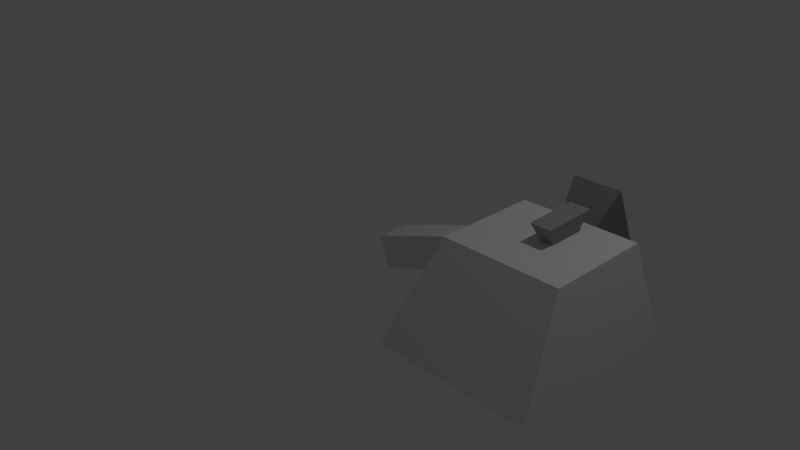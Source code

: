 # Source: Geroell_B.blend  (saved by Blender 2.69.0; exported with 4.5.12 LTS)
import bpy
from mathutils import Matrix  # noqa: F401  (used for matrix-valued properties, if any)

bpy.ops.wm.read_factory_settings(use_empty=True)
scene = bpy.context.scene
scene.name = 'Scene'

# ---- collections
col_collection_1 = bpy.data.collections.new('Collection 1'); scene.collection.children.link(col_collection_1)

# ---- materials (node trees are filled in below, after node groups)
mat_material_002 = bpy.data.materials.new('Material.002')
mat_material_002.alpha_threshold = 0.0
mat_material_002.use_transparent_shadow = False
mat_material_002.diffuse_color = (0.3588, 0.3588, 0.3588, 1.0)
mat_material_002.roughness = 0.5
mat_material_002.line_color = (0.0, 0.0, 0.0, 1.0)
mat_material_001 = bpy.data.materials.new('Material.001')
mat_material_001.alpha_threshold = 0.0
mat_material_001.use_transparent_shadow = False
mat_material_001.diffuse_color = (0.2462, 0.2462, 0.2462, 1.0)
mat_material_001.roughness = 0.5
mat_material_001.line_color = (0.0, 0.0, 0.0, 1.0)
mat_material = bpy.data.materials.new('Material')
mat_material.alpha_threshold = 0.0
mat_material.use_transparent_shadow = False
mat_material.roughness = 0.5
mat_material.line_color = (0.0, 0.0, 0.0, 1.0)

# ---- material node trees

# ---- world
world_world = bpy.data.worlds.new('World'); scene.world = world_world
world_world.color = (0.05088, 0.05088, 0.05088)
world_world.use_sun_shadow = False
world_world.sun_shadow_jitter_overblur = 0.0
world_world.cycles.sampling_method = 'MANUAL'
world_world.cycles.sample_map_resolution = 256

# ---- cameras
cam_camera = bpy.data.cameras.new('Camera')
cam_camera.clip_end = 100.0
cam_camera.lens = 35.0
cam_camera.sensor_width = 32.0
cam_camera.sensor_height = 18.0
cam_camera.ortho_scale = 7.314
cam_camera.dof.focus_distance = 0.0
cam_camera.dof.aperture_fstop = 128.0

# ---- lights
light_lamp = bpy.data.lights.new('Lamp', 'POINT')
light_lamp.transmission_factor = 0.0
light_lamp.cutoff_distance = 30.0
light_lamp.energy = 100.0
light_lamp.shadow_buffer_clip_start = 1.001
light_lamp.shadow_soft_size = 0.1
light_lamp.shadow_maximum_resolution = 0.006
light_lamp.use_absolute_resolution = True
light_lamp.cycles.use_multiple_importance_sampling = False

# ---- meshes
me_cube_004 = bpy.data.meshes.new('Cube.004')
me_cube_004.from_pydata([(1.0, 1.0, -1.0), (1.0, -1.0, -1.0), (-1.0, -1.0, -1.0), (-1.0, 1.0, -1.0), (0.6532, 0.6532, 0.2004), (0.6532, -0.6532, 0.2004), (-0.6532, -0.6532, 0.2004), (-0.6532, 0.6532, 0.2004)], [], [(0, 1, 2, 3), (4, 7, 6, 5), (0, 4, 5, 1), (1, 5, 6, 2), (2, 6, 7, 3), (4, 0, 3, 7)])
me_cube_004.materials.append(mat_material_002)
me_cube_004.use_remesh_preserve_volume = False
me_cube_004.use_remesh_preserve_attributes = False
me_cube_004.use_mirror_vertex_groups = False
me_cube_004.update()
me_cube_003 = bpy.data.meshes.new('Cube.003')
me_cube_003.from_pydata([(1.0, 1.0, -1.0), (1.0, -1.0, -1.0), (-1.0, -1.0, -1.0), (-1.0, 1.0, -1.0), (0.6532, 0.6532, 0.2004), (0.6532, -0.6532, 0.2004), (-0.6532, -0.6532, 0.2004), (-0.6532, 0.6532, 0.2004)], [], [(0, 1, 2, 3), (4, 7, 6, 5), (0, 4, 5, 1), (1, 5, 6, 2), (2, 6, 7, 3), (4, 0, 3, 7)])
me_cube_003.materials.append(mat_material_001)
me_cube_003.use_remesh_preserve_volume = False
me_cube_003.use_remesh_preserve_attributes = False
me_cube_003.use_mirror_vertex_groups = False
me_cube_003.update()
me_cube_002 = bpy.data.meshes.new('Cube.002')
me_cube_002.from_pydata([(1.0, 1.0, -1.0), (1.0, -1.273, -1.0), (-1.0, -1.273, -1.0), (-1.0, 1.0, -1.0), (0.8328, 0.6532, 0.2004), (0.8328, -0.6532, 0.2004), (-0.6532, -0.6532, 0.2004), (-0.6532, 0.6532, 0.2004)], [], [(0, 1, 2, 3), (4, 7, 6, 5), (0, 4, 5, 1), (1, 5, 6, 2), (2, 6, 7, 3), (4, 0, 3, 7)])
me_cube_002.materials.append(mat_material)
me_cube_002.use_remesh_preserve_volume = False
me_cube_002.use_remesh_preserve_attributes = False
me_cube_002.use_mirror_vertex_groups = False
me_cube_002.update()
me_cube_001 = bpy.data.meshes.new('Cube.001')
me_cube_001.from_pydata([(-2.378, -0.1772, -0.4742), (-2.378, 0.4765, -0.4742), (-1.939, 0.4765, -0.9585), (-1.939, -0.1772, -0.9585), (-0.8512, -0.1772, 0.9097), (-0.8512, 0.4765, 0.9097), (-0.4122, 0.4765, 0.4254), (-0.4122, -0.1772, 0.4254)], [], [(4, 5, 1, 0), (5, 6, 2, 1), (6, 7, 3, 2), (7, 4, 0, 3), (0, 1, 2, 3), (7, 6, 5, 4)])
me_cube_001.materials.append(mat_material)
me_cube_001.use_remesh_preserve_volume = False
me_cube_001.use_remesh_preserve_attributes = False
me_cube_001.use_mirror_vertex_groups = False
me_cube_001.update()

# ---- objects
ob_cube_004 = bpy.data.objects.new('Cube.004', me_cube_004)
ob_cube_003 = bpy.data.objects.new('Cube.003', me_cube_003)
ob_cube_002 = bpy.data.objects.new('Cube.002', me_cube_002)
ob_cube_001 = bpy.data.objects.new('Cube.001', me_cube_001)
ob_lamp = bpy.data.objects.new('Lamp', light_lamp)
ob_camera = bpy.data.objects.new('Camera', cam_camera)

# ---- transforms, parenting, visibility, modifiers, constraints
ob_cube_004.location = (2.702, 0.2119, 1.224)
ob_cube_004.rotation_euler = (3.172, -0.0, 0.0)
ob_cube_004.scale = (0.13, 0.3308, 0.1841)
ob_cube_004.lock_rotations_4d = False
ob_cube_004.empty_display_type = 'ARROWS'
ob_cube_004.lineart.crease_threshold = 0.0
ob_cube_003.location = (2.526, 0.9918, 0.5495)
ob_cube_003.rotation_euler = (1.976, -0.0, 0.0)
ob_cube_003.scale = (0.3114, 0.7922, 0.4408)
ob_cube_003.lock_rotations_4d = False
ob_cube_003.empty_display_type = 'ARROWS'
ob_cube_003.lineart.crease_threshold = 0.0
ob_cube_002.location = (2.526, 0.0, 0.973)
ob_cube_002.lock_rotations_4d = False
ob_cube_002.empty_display_type = 'ARROWS'
ob_cube_002.lineart.crease_threshold = 0.0
ob_cube_001.location = (1.795, 0.0, 0.0994)
ob_cube_001.rotation_euler = (0.0, 0.3964, 0.0)
ob_cube_001.scale = (0.6415, 0.6415, 0.6415)
ob_cube_001.lock_rotations_4d = False
ob_cube_001.empty_display_type = 'ARROWS'
ob_cube_001.lineart.crease_threshold = 0.0
ob_lamp.location = (4.076, 1.005, 5.904)
ob_lamp.rotation_euler = (0.6503, 0.05522, 1.866)
ob_lamp.lock_rotations_4d = False
ob_lamp.empty_display_type = 'ARROWS'
ob_lamp.color = (0.0, 0.0, 0.0, 0.0)
ob_lamp.lineart.crease_threshold = 0.0
ob_camera.location = (7.481, -6.508, 5.344)
ob_camera.rotation_euler = (1.109, 0.01082, 0.8149)
ob_camera.lock_rotations_4d = False
ob_camera.empty_display_type = 'ARROWS'
ob_camera.color = (0.0, 0.0, 0.0, 0.0)
ob_camera.display_type = 'WIRE'
ob_camera.lineart.crease_threshold = 0.0

# ---- collection membership
col_collection_1.objects.link(ob_cube_004)
col_collection_1.objects.link(ob_cube_003)
col_collection_1.objects.link(ob_cube_002)
col_collection_1.objects.link(ob_cube_001)
col_collection_1.objects.link(ob_lamp)
col_collection_1.objects.link(ob_camera)

# ---- scene / render settings (as saved in the file)
scene.camera = ob_camera
scene.frame_start = 1; scene.frame_end = 250; scene.frame_set(1)
scene.render.engine = 'BLENDER_EEVEE_NEXT'
scene.render.image_settings.compression = 90
scene.render.resolution_percentage = 50
scene.render.dither_intensity = 0.0
scene.cycles.use_denoising = False
scene.cycles.samples = 10
scene.cycles.sampling_pattern = 'TABULATED_SOBOL'
scene.cycles.light_sampling_threshold = 0.0
scene.cycles.use_adaptive_sampling = False
scene.cycles.use_light_tree = False
scene.cycles.blur_glossy = 0.0
scene.cycles.volume_bounces = 1
scene.cycles.pixel_filter_type = 'GAUSSIAN'
scene.cycles.sample_clamp_indirect = 0.0
scene.view_settings.view_transform = 'Standard'
bpy.context.view_layer.update()
